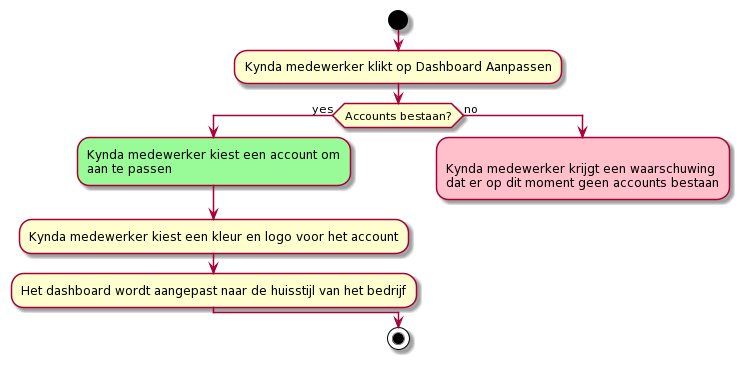

The diagram above was rendered by PlantUML. Its source (embedded in the PNG):
@startuml
start
:Kynda medewerker klikt op Dashboard Aanpassen;
if (Accounts bestaan?) then (yes)
    #palegreen:Kynda medewerker kiest een account om
aan te passen;
    :Kynda medewerker kiest een kleur en logo voor het account;
    :Het dashboard wordt aangepast naar de huisstijl van het bedrijf;
else (no)
    #Pink:
Kynda medewerker krijgt een waarschuwing 
dat er op dit moment geen accounts bestaan;
    kill
endif
stop
@enduml